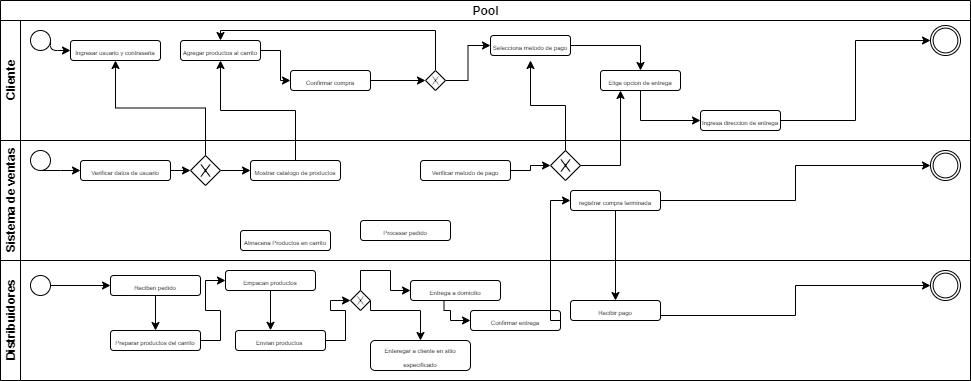

The diagram above was exported from draw.io. Its source (the exported page's mxGraphModel, read from the mxfile embedded in the PNG):
<mxGraphModel dx="942" dy="582" grid="1" gridSize="10" guides="1" tooltips="1" connect="1" arrows="1" fold="1" page="1" pageScale="1" pageWidth="850" pageHeight="1100" background="#ffffff" math="0" shadow="0">
  <root>
    <mxCell id="0" />
    <mxCell id="1" parent="0" />
    <mxCell id="LAef1w2Ub8PIJbOYtXi8-1" value="Pool" style="swimlane;html=1;childLayout=stackLayout;resizeParent=1;resizeParentMax=0;horizontal=1;startSize=20;horizontalStack=0;" parent="1" vertex="1">
      <mxGeometry x="110" width="970" height="380" as="geometry" />
    </mxCell>
    <mxCell id="LAef1w2Ub8PIJbOYtXi8-2" value="Cliente" style="swimlane;html=1;startSize=20;horizontal=0;" parent="LAef1w2Ub8PIJbOYtXi8-1" vertex="1">
      <mxGeometry y="20" width="970" height="120" as="geometry" />
    </mxCell>
    <mxCell id="LAef1w2Ub8PIJbOYtXi8-5" value="" style="shape=mxgraph.bpmn.shape;html=1;verticalLabelPosition=bottom;labelBackgroundColor=#ffffff;verticalAlign=top;align=center;perimeter=ellipsePerimeter;outlineConnect=0;outline=standard;symbol=general;" parent="LAef1w2Ub8PIJbOYtXi8-2" vertex="1">
      <mxGeometry x="30" y="10" width="20" height="20" as="geometry" />
    </mxCell>
    <mxCell id="LAef1w2Ub8PIJbOYtXi8-7" value="&lt;font style=&quot;font-size: 6px&quot;&gt;Ingresar usuario y contraseña&lt;/font&gt;" style="rounded=1;whiteSpace=wrap;html=1;" parent="LAef1w2Ub8PIJbOYtXi8-2" vertex="1">
      <mxGeometry x="70" y="20" width="90" height="20" as="geometry" />
    </mxCell>
    <mxCell id="LAef1w2Ub8PIJbOYtXi8-6" value="" style="endArrow=classic;html=1;exitX=1;exitY=0.5;exitDx=0;exitDy=0;" parent="LAef1w2Ub8PIJbOYtXi8-2" source="LAef1w2Ub8PIJbOYtXi8-5" target="LAef1w2Ub8PIJbOYtXi8-7" edge="1">
      <mxGeometry width="50" height="50" relative="1" as="geometry">
        <mxPoint x="40" y="90" as="sourcePoint" />
        <mxPoint x="70" y="30" as="targetPoint" />
        <Array as="points">
          <mxPoint x="50" y="30" />
        </Array>
      </mxGeometry>
    </mxCell>
    <mxCell id="LAef1w2Ub8PIJbOYtXi8-68" style="edgeStyle=orthogonalEdgeStyle;rounded=0;orthogonalLoop=1;jettySize=auto;html=1;exitX=1;exitY=0.5;exitDx=0;exitDy=0;entryX=0;entryY=0.5;entryDx=0;entryDy=0;" parent="LAef1w2Ub8PIJbOYtXi8-2" source="LAef1w2Ub8PIJbOYtXi8-15" target="LAef1w2Ub8PIJbOYtXi8-17" edge="1">
      <mxGeometry relative="1" as="geometry" />
    </mxCell>
    <mxCell id="LAef1w2Ub8PIJbOYtXi8-15" value="&lt;font style=&quot;font-size: 6px&quot;&gt;Agregar productos al carrito&lt;/font&gt;" style="rounded=1;whiteSpace=wrap;html=1;" parent="LAef1w2Ub8PIJbOYtXi8-2" vertex="1">
      <mxGeometry x="180" y="20" width="80" height="20" as="geometry" />
    </mxCell>
    <mxCell id="LAef1w2Ub8PIJbOYtXi8-70" style="edgeStyle=orthogonalEdgeStyle;rounded=0;orthogonalLoop=1;jettySize=auto;html=1;exitX=1;exitY=0.5;exitDx=0;exitDy=0;entryX=0;entryY=0.5;entryDx=0;entryDy=0;" parent="LAef1w2Ub8PIJbOYtXi8-2" source="LAef1w2Ub8PIJbOYtXi8-17" target="LAef1w2Ub8PIJbOYtXi8-69" edge="1">
      <mxGeometry relative="1" as="geometry" />
    </mxCell>
    <mxCell id="LAef1w2Ub8PIJbOYtXi8-17" value="&lt;font style=&quot;font-size: 6px&quot;&gt;Confirmar compra&lt;/font&gt;" style="rounded=1;whiteSpace=wrap;html=1;" parent="LAef1w2Ub8PIJbOYtXi8-2" vertex="1">
      <mxGeometry x="290" y="50" width="80" height="20" as="geometry" />
    </mxCell>
    <mxCell id="LAef1w2Ub8PIJbOYtXi8-73" style="edgeStyle=orthogonalEdgeStyle;rounded=0;orthogonalLoop=1;jettySize=auto;html=1;exitX=1;exitY=0.5;exitDx=0;exitDy=0;entryX=0.5;entryY=0;entryDx=0;entryDy=0;" parent="LAef1w2Ub8PIJbOYtXi8-2" source="LAef1w2Ub8PIJbOYtXi8-18" target="LAef1w2Ub8PIJbOYtXi8-19" edge="1">
      <mxGeometry relative="1" as="geometry" />
    </mxCell>
    <mxCell id="LAef1w2Ub8PIJbOYtXi8-18" value="&lt;font style=&quot;font-size: 6px&quot;&gt;Selecciona metodo de pago&lt;/font&gt;" style="rounded=1;whiteSpace=wrap;html=1;" parent="LAef1w2Ub8PIJbOYtXi8-2" vertex="1">
      <mxGeometry x="490" y="15" width="80" height="20" as="geometry" />
    </mxCell>
    <mxCell id="LAef1w2Ub8PIJbOYtXi8-74" style="edgeStyle=orthogonalEdgeStyle;rounded=0;orthogonalLoop=1;jettySize=auto;html=1;exitX=0.5;exitY=1;exitDx=0;exitDy=0;entryX=0;entryY=0.5;entryDx=0;entryDy=0;" parent="LAef1w2Ub8PIJbOYtXi8-2" source="LAef1w2Ub8PIJbOYtXi8-19" target="LAef1w2Ub8PIJbOYtXi8-20" edge="1">
      <mxGeometry relative="1" as="geometry" />
    </mxCell>
    <mxCell id="LAef1w2Ub8PIJbOYtXi8-19" value="&lt;font style=&quot;font-size: 6px&quot;&gt;Elige opcion de entrega&lt;/font&gt;" style="rounded=1;whiteSpace=wrap;html=1;" parent="LAef1w2Ub8PIJbOYtXi8-2" vertex="1">
      <mxGeometry x="600" y="50" width="80" height="20" as="geometry" />
    </mxCell>
    <mxCell id="LAef1w2Ub8PIJbOYtXi8-75" style="edgeStyle=orthogonalEdgeStyle;rounded=0;orthogonalLoop=1;jettySize=auto;html=1;exitX=1;exitY=0.5;exitDx=0;exitDy=0;entryX=0;entryY=0.5;entryDx=0;entryDy=0;" parent="LAef1w2Ub8PIJbOYtXi8-2" source="LAef1w2Ub8PIJbOYtXi8-20" target="LAef1w2Ub8PIJbOYtXi8-21" edge="1">
      <mxGeometry relative="1" as="geometry" />
    </mxCell>
    <mxCell id="LAef1w2Ub8PIJbOYtXi8-20" value="&lt;font style=&quot;font-size: 6px&quot;&gt;Ingresa direccion de entrega&lt;/font&gt;" style="rounded=1;whiteSpace=wrap;html=1;" parent="LAef1w2Ub8PIJbOYtXi8-2" vertex="1">
      <mxGeometry x="700" y="90" width="80" height="20" as="geometry" />
    </mxCell>
    <mxCell id="LAef1w2Ub8PIJbOYtXi8-21" value="" style="shape=mxgraph.bpmn.shape;html=1;verticalLabelPosition=bottom;labelBackgroundColor=#ffffff;verticalAlign=top;align=center;perimeter=ellipsePerimeter;outlineConnect=0;outline=throwing;symbol=general;" parent="LAef1w2Ub8PIJbOYtXi8-2" vertex="1">
      <mxGeometry x="930" y="5" width="30" height="30" as="geometry" />
    </mxCell>
    <mxCell id="LAef1w2Ub8PIJbOYtXi8-71" style="edgeStyle=orthogonalEdgeStyle;rounded=0;orthogonalLoop=1;jettySize=auto;html=1;exitX=0.5;exitY=0;exitDx=0;exitDy=0;entryX=0.5;entryY=0;entryDx=0;entryDy=0;" parent="LAef1w2Ub8PIJbOYtXi8-2" source="LAef1w2Ub8PIJbOYtXi8-69" target="LAef1w2Ub8PIJbOYtXi8-15" edge="1">
      <mxGeometry relative="1" as="geometry">
        <Array as="points">
          <mxPoint x="435" y="10" />
          <mxPoint x="220" y="10" />
        </Array>
      </mxGeometry>
    </mxCell>
    <mxCell id="LAef1w2Ub8PIJbOYtXi8-72" style="edgeStyle=orthogonalEdgeStyle;rounded=0;orthogonalLoop=1;jettySize=auto;html=1;exitX=1;exitY=0.5;exitDx=0;exitDy=0;entryX=0;entryY=0.5;entryDx=0;entryDy=0;" parent="LAef1w2Ub8PIJbOYtXi8-2" source="LAef1w2Ub8PIJbOYtXi8-69" target="LAef1w2Ub8PIJbOYtXi8-18" edge="1">
      <mxGeometry relative="1" as="geometry" />
    </mxCell>
    <mxCell id="LAef1w2Ub8PIJbOYtXi8-69" value="" style="shape=mxgraph.bpmn.shape;html=1;verticalLabelPosition=bottom;labelBackgroundColor=#ffffff;verticalAlign=top;align=center;perimeter=rhombusPerimeter;background=gateway;outlineConnect=0;outline=none;symbol=exclusiveGw;" parent="LAef1w2Ub8PIJbOYtXi8-2" vertex="1">
      <mxGeometry x="425" y="50" width="20" height="20" as="geometry" />
    </mxCell>
    <mxCell id="LAef1w2Ub8PIJbOYtXi8-4" value="Sistema de ventas" style="swimlane;html=1;startSize=20;horizontal=0;" parent="LAef1w2Ub8PIJbOYtXi8-1" vertex="1">
      <mxGeometry y="140" width="970" height="120" as="geometry" />
    </mxCell>
    <mxCell id="LAef1w2Ub8PIJbOYtXi8-22" value="" style="shape=mxgraph.bpmn.shape;html=1;verticalLabelPosition=bottom;labelBackgroundColor=#ffffff;verticalAlign=top;align=center;perimeter=ellipsePerimeter;outlineConnect=0;outline=throwing;symbol=general;" parent="LAef1w2Ub8PIJbOYtXi8-4" vertex="1">
      <mxGeometry x="930" y="10" width="30" height="30" as="geometry" />
    </mxCell>
    <mxCell id="LAef1w2Ub8PIJbOYtXi8-78" style="edgeStyle=orthogonalEdgeStyle;rounded=0;orthogonalLoop=1;jettySize=auto;html=1;exitX=1;exitY=0.5;exitDx=0;exitDy=0;entryX=0;entryY=0.5;entryDx=0;entryDy=0;" parent="LAef1w2Ub8PIJbOYtXi8-4" source="LAef1w2Ub8PIJbOYtXi8-24" target="LAef1w2Ub8PIJbOYtXi8-28" edge="1">
      <mxGeometry relative="1" as="geometry" />
    </mxCell>
    <mxCell id="LAef1w2Ub8PIJbOYtXi8-24" value="&lt;font style=&quot;font-size: 6px&quot;&gt;Verificar datos de usuario&lt;/font&gt;" style="rounded=1;whiteSpace=wrap;html=1;" parent="LAef1w2Ub8PIJbOYtXi8-4" vertex="1">
      <mxGeometry x="80" y="20" width="90" height="20" as="geometry" />
    </mxCell>
    <mxCell id="LAef1w2Ub8PIJbOYtXi8-76" style="edgeStyle=orthogonalEdgeStyle;rounded=0;orthogonalLoop=1;jettySize=auto;html=1;exitX=0.5;exitY=1;exitDx=0;exitDy=0;entryX=0;entryY=0.5;entryDx=0;entryDy=0;" parent="LAef1w2Ub8PIJbOYtXi8-4" source="LAef1w2Ub8PIJbOYtXi8-25" target="LAef1w2Ub8PIJbOYtXi8-24" edge="1">
      <mxGeometry relative="1" as="geometry">
        <Array as="points">
          <mxPoint x="60" y="30" />
          <mxPoint x="60" y="30" />
        </Array>
      </mxGeometry>
    </mxCell>
    <mxCell id="LAef1w2Ub8PIJbOYtXi8-25" value="" style="shape=mxgraph.bpmn.shape;html=1;verticalLabelPosition=bottom;labelBackgroundColor=#ffffff;verticalAlign=top;align=center;perimeter=ellipsePerimeter;outlineConnect=0;outline=standard;symbol=general;" parent="LAef1w2Ub8PIJbOYtXi8-4" vertex="1">
      <mxGeometry x="30" y="10" width="20" height="20" as="geometry" />
    </mxCell>
    <mxCell id="LAef1w2Ub8PIJbOYtXi8-27" value="&lt;font style=&quot;font-size: 6px&quot;&gt;Mostrar catalogo de productos&lt;/font&gt;" style="rounded=1;whiteSpace=wrap;html=1;" parent="LAef1w2Ub8PIJbOYtXi8-4" vertex="1">
      <mxGeometry x="250" y="20" width="90" height="20" as="geometry" />
    </mxCell>
    <mxCell id="LAef1w2Ub8PIJbOYtXi8-80" style="edgeStyle=orthogonalEdgeStyle;rounded=0;orthogonalLoop=1;jettySize=auto;html=1;exitX=1;exitY=0.5;exitDx=0;exitDy=0;entryX=0;entryY=0.5;entryDx=0;entryDy=0;" parent="LAef1w2Ub8PIJbOYtXi8-4" source="LAef1w2Ub8PIJbOYtXi8-28" target="LAef1w2Ub8PIJbOYtXi8-27" edge="1">
      <mxGeometry relative="1" as="geometry" />
    </mxCell>
    <mxCell id="LAef1w2Ub8PIJbOYtXi8-28" value="" style="shape=mxgraph.bpmn.shape;html=1;verticalLabelPosition=bottom;labelBackgroundColor=#ffffff;verticalAlign=top;align=center;perimeter=rhombusPerimeter;background=gateway;outlineConnect=0;outline=none;symbol=exclusiveGw;" parent="LAef1w2Ub8PIJbOYtXi8-4" vertex="1">
      <mxGeometry x="190" y="15" width="30" height="30" as="geometry" />
    </mxCell>
    <mxCell id="LAef1w2Ub8PIJbOYtXi8-29" value="&lt;font style=&quot;font-size: 6px&quot;&gt;Almacena Productos en carrito&lt;/font&gt;" style="rounded=1;whiteSpace=wrap;html=1;" parent="LAef1w2Ub8PIJbOYtXi8-4" vertex="1">
      <mxGeometry x="240" y="90" width="90" height="20" as="geometry" />
    </mxCell>
    <mxCell id="LAef1w2Ub8PIJbOYtXi8-87" style="edgeStyle=orthogonalEdgeStyle;rounded=0;orthogonalLoop=1;jettySize=auto;html=1;exitX=1;exitY=0.5;exitDx=0;exitDy=0;entryX=0;entryY=0.5;entryDx=0;entryDy=0;" parent="LAef1w2Ub8PIJbOYtXi8-4" source="LAef1w2Ub8PIJbOYtXi8-30" target="LAef1w2Ub8PIJbOYtXi8-86" edge="1">
      <mxGeometry relative="1" as="geometry" />
    </mxCell>
    <mxCell id="LAef1w2Ub8PIJbOYtXi8-30" value="&lt;font style=&quot;font-size: 6px&quot;&gt;Verificar metodo de pago&lt;/font&gt;" style="rounded=1;whiteSpace=wrap;html=1;" parent="LAef1w2Ub8PIJbOYtXi8-4" vertex="1">
      <mxGeometry x="420" y="20" width="90" height="20" as="geometry" />
    </mxCell>
    <mxCell id="LAef1w2Ub8PIJbOYtXi8-31" value="&lt;font style=&quot;font-size: 6px&quot;&gt;Procesar pedido&lt;/font&gt;" style="rounded=1;whiteSpace=wrap;html=1;" parent="LAef1w2Ub8PIJbOYtXi8-4" vertex="1">
      <mxGeometry x="360" y="80" width="90" height="20" as="geometry" />
    </mxCell>
    <mxCell id="LAef1w2Ub8PIJbOYtXi8-82" style="edgeStyle=orthogonalEdgeStyle;rounded=0;orthogonalLoop=1;jettySize=auto;html=1;exitX=1;exitY=0.5;exitDx=0;exitDy=0;entryX=0;entryY=0.5;entryDx=0;entryDy=0;" parent="LAef1w2Ub8PIJbOYtXi8-4" source="LAef1w2Ub8PIJbOYtXi8-35" target="LAef1w2Ub8PIJbOYtXi8-22" edge="1">
      <mxGeometry relative="1" as="geometry" />
    </mxCell>
    <mxCell id="LAef1w2Ub8PIJbOYtXi8-35" value="&lt;font style=&quot;font-size: 6px&quot;&gt;registrar compra terminada&lt;/font&gt;" style="rounded=1;whiteSpace=wrap;html=1;" parent="LAef1w2Ub8PIJbOYtXi8-4" vertex="1">
      <mxGeometry x="570" y="50" width="90" height="20" as="geometry" />
    </mxCell>
    <mxCell id="LAef1w2Ub8PIJbOYtXi8-86" value="" style="shape=mxgraph.bpmn.shape;html=1;verticalLabelPosition=bottom;labelBackgroundColor=#ffffff;verticalAlign=top;align=center;perimeter=rhombusPerimeter;background=gateway;outlineConnect=0;outline=none;symbol=exclusiveGw;" parent="LAef1w2Ub8PIJbOYtXi8-4" vertex="1">
      <mxGeometry x="550" y="10" width="30" height="30" as="geometry" />
    </mxCell>
    <mxCell id="LAef1w2Ub8PIJbOYtXi8-3" value="Distribuidores" style="swimlane;html=1;startSize=20;horizontal=0;" parent="LAef1w2Ub8PIJbOYtXi8-1" vertex="1">
      <mxGeometry y="260" width="970" height="120" as="geometry" />
    </mxCell>
    <mxCell id="LAef1w2Ub8PIJbOYtXi8-23" value="" style="shape=mxgraph.bpmn.shape;html=1;verticalLabelPosition=bottom;labelBackgroundColor=#ffffff;verticalAlign=top;align=center;perimeter=ellipsePerimeter;outlineConnect=0;outline=throwing;symbol=general;" parent="LAef1w2Ub8PIJbOYtXi8-3" vertex="1">
      <mxGeometry x="930" y="10" width="30" height="30" as="geometry" />
    </mxCell>
    <mxCell id="LAef1w2Ub8PIJbOYtXi8-55" style="edgeStyle=orthogonalEdgeStyle;rounded=0;orthogonalLoop=1;jettySize=auto;html=1;exitX=0.5;exitY=1;exitDx=0;exitDy=0;entryX=0.5;entryY=0;entryDx=0;entryDy=0;" parent="LAef1w2Ub8PIJbOYtXi8-3" source="LAef1w2Ub8PIJbOYtXi8-32" target="LAef1w2Ub8PIJbOYtXi8-39" edge="1">
      <mxGeometry relative="1" as="geometry" />
    </mxCell>
    <mxCell id="LAef1w2Ub8PIJbOYtXi8-32" value="&lt;font style=&quot;font-size: 6px&quot;&gt;Reciben pedido&lt;/font&gt;" style="rounded=1;whiteSpace=wrap;html=1;" parent="LAef1w2Ub8PIJbOYtXi8-3" vertex="1">
      <mxGeometry x="110" y="15" width="90" height="20" as="geometry" />
    </mxCell>
    <mxCell id="LAef1w2Ub8PIJbOYtXi8-85" style="edgeStyle=orthogonalEdgeStyle;rounded=0;orthogonalLoop=1;jettySize=auto;html=1;exitX=0.372;exitY=0.956;exitDx=0;exitDy=0;entryX=0;entryY=0.5;entryDx=0;entryDy=0;exitPerimeter=0;" parent="LAef1w2Ub8PIJbOYtXi8-3" source="LAef1w2Ub8PIJbOYtXi8-34" target="LAef1w2Ub8PIJbOYtXi8-52" edge="1">
      <mxGeometry relative="1" as="geometry">
        <Array as="points">
          <mxPoint x="444" y="50" />
          <mxPoint x="450" y="50" />
          <mxPoint x="450" y="60" />
        </Array>
      </mxGeometry>
    </mxCell>
    <mxCell id="LAef1w2Ub8PIJbOYtXi8-34" value="&lt;font style=&quot;font-size: 6px&quot;&gt;Entrega a domicilio&lt;/font&gt;" style="rounded=1;whiteSpace=wrap;html=1;" parent="LAef1w2Ub8PIJbOYtXi8-3" vertex="1">
      <mxGeometry x="410" y="20" width="90" height="20" as="geometry" />
    </mxCell>
    <mxCell id="LAef1w2Ub8PIJbOYtXi8-54" style="edgeStyle=orthogonalEdgeStyle;rounded=0;orthogonalLoop=1;jettySize=auto;html=1;exitX=1;exitY=0.5;exitDx=0;exitDy=0;entryX=0;entryY=0.5;entryDx=0;entryDy=0;" parent="LAef1w2Ub8PIJbOYtXi8-3" source="LAef1w2Ub8PIJbOYtXi8-37" target="LAef1w2Ub8PIJbOYtXi8-32" edge="1">
      <mxGeometry relative="1" as="geometry" />
    </mxCell>
    <mxCell id="LAef1w2Ub8PIJbOYtXi8-37" value="" style="shape=mxgraph.bpmn.shape;html=1;verticalLabelPosition=bottom;labelBackgroundColor=#ffffff;verticalAlign=top;align=center;perimeter=ellipsePerimeter;outlineConnect=0;outline=standard;symbol=general;" parent="LAef1w2Ub8PIJbOYtXi8-3" vertex="1">
      <mxGeometry x="30" y="15" width="20" height="20" as="geometry" />
    </mxCell>
    <mxCell id="LAef1w2Ub8PIJbOYtXi8-56" style="edgeStyle=orthogonalEdgeStyle;rounded=0;orthogonalLoop=1;jettySize=auto;html=1;exitX=1;exitY=0.5;exitDx=0;exitDy=0;entryX=0;entryY=0.5;entryDx=0;entryDy=0;" parent="LAef1w2Ub8PIJbOYtXi8-3" source="LAef1w2Ub8PIJbOYtXi8-39" target="LAef1w2Ub8PIJbOYtXi8-40" edge="1">
      <mxGeometry relative="1" as="geometry" />
    </mxCell>
    <mxCell id="LAef1w2Ub8PIJbOYtXi8-39" value="&lt;font style=&quot;font-size: 6px&quot;&gt;Preparar productos del carrito&lt;/font&gt;" style="rounded=1;whiteSpace=wrap;html=1;" parent="LAef1w2Ub8PIJbOYtXi8-3" vertex="1">
      <mxGeometry x="110" y="70" width="90" height="20" as="geometry" />
    </mxCell>
    <mxCell id="LAef1w2Ub8PIJbOYtXi8-57" style="edgeStyle=orthogonalEdgeStyle;rounded=0;orthogonalLoop=1;jettySize=auto;html=1;exitX=0.5;exitY=1;exitDx=0;exitDy=0;entryX=0.389;entryY=-0.01;entryDx=0;entryDy=0;entryPerimeter=0;" parent="LAef1w2Ub8PIJbOYtXi8-3" source="LAef1w2Ub8PIJbOYtXi8-40" target="LAef1w2Ub8PIJbOYtXi8-41" edge="1">
      <mxGeometry relative="1" as="geometry" />
    </mxCell>
    <mxCell id="LAef1w2Ub8PIJbOYtXi8-40" value="&lt;font style=&quot;font-size: 6px&quot;&gt;Empacan productos&lt;/font&gt;" style="rounded=1;whiteSpace=wrap;html=1;" parent="LAef1w2Ub8PIJbOYtXi8-3" vertex="1">
      <mxGeometry x="225" y="10" width="90" height="20" as="geometry" />
    </mxCell>
    <mxCell id="LAef1w2Ub8PIJbOYtXi8-58" style="edgeStyle=orthogonalEdgeStyle;rounded=0;orthogonalLoop=1;jettySize=auto;html=1;exitX=1;exitY=0.5;exitDx=0;exitDy=0;entryX=0;entryY=0.5;entryDx=0;entryDy=0;" parent="LAef1w2Ub8PIJbOYtXi8-3" source="LAef1w2Ub8PIJbOYtXi8-41" target="LAef1w2Ub8PIJbOYtXi8-42" edge="1">
      <mxGeometry relative="1" as="geometry" />
    </mxCell>
    <mxCell id="LAef1w2Ub8PIJbOYtXi8-41" value="&lt;font style=&quot;font-size: 6px&quot;&gt;Envian productos&amp;nbsp;&lt;/font&gt;" style="rounded=1;whiteSpace=wrap;html=1;" parent="LAef1w2Ub8PIJbOYtXi8-3" vertex="1">
      <mxGeometry x="235" y="70" width="90" height="20" as="geometry" />
    </mxCell>
    <mxCell id="LAef1w2Ub8PIJbOYtXi8-59" style="edgeStyle=orthogonalEdgeStyle;rounded=0;orthogonalLoop=1;jettySize=auto;html=1;exitX=0.5;exitY=0;exitDx=0;exitDy=0;entryX=0;entryY=0.5;entryDx=0;entryDy=0;" parent="LAef1w2Ub8PIJbOYtXi8-3" source="LAef1w2Ub8PIJbOYtXi8-42" target="LAef1w2Ub8PIJbOYtXi8-34" edge="1">
      <mxGeometry relative="1" as="geometry" />
    </mxCell>
    <mxCell id="LAef1w2Ub8PIJbOYtXi8-61" style="edgeStyle=orthogonalEdgeStyle;rounded=0;orthogonalLoop=1;jettySize=auto;html=1;exitX=1;exitY=0.5;exitDx=0;exitDy=0;" parent="LAef1w2Ub8PIJbOYtXi8-3" source="LAef1w2Ub8PIJbOYtXi8-42" target="LAef1w2Ub8PIJbOYtXi8-60" edge="1">
      <mxGeometry relative="1" as="geometry">
        <Array as="points">
          <mxPoint x="370" y="50" />
          <mxPoint x="420" y="50" />
        </Array>
      </mxGeometry>
    </mxCell>
    <mxCell id="LAef1w2Ub8PIJbOYtXi8-42" value="" style="shape=mxgraph.bpmn.shape;html=1;verticalLabelPosition=bottom;labelBackgroundColor=#ffffff;verticalAlign=top;align=center;perimeter=rhombusPerimeter;background=gateway;outlineConnect=0;outline=none;symbol=exclusiveGw;" parent="LAef1w2Ub8PIJbOYtXi8-3" vertex="1">
      <mxGeometry x="350" y="30" width="20" height="20" as="geometry" />
    </mxCell>
    <mxCell id="LAef1w2Ub8PIJbOYtXi8-52" value="&lt;font style=&quot;font-size: 6px&quot;&gt;Confirmar entrega&lt;/font&gt;" style="rounded=1;whiteSpace=wrap;html=1;" parent="LAef1w2Ub8PIJbOYtXi8-3" vertex="1">
      <mxGeometry x="470" y="50" width="90" height="20" as="geometry" />
    </mxCell>
    <mxCell id="LAef1w2Ub8PIJbOYtXi8-83" style="edgeStyle=orthogonalEdgeStyle;rounded=0;orthogonalLoop=1;jettySize=auto;html=1;exitX=1;exitY=0.75;exitDx=0;exitDy=0;entryX=0;entryY=0.5;entryDx=0;entryDy=0;" parent="LAef1w2Ub8PIJbOYtXi8-3" source="LAef1w2Ub8PIJbOYtXi8-53" target="LAef1w2Ub8PIJbOYtXi8-23" edge="1">
      <mxGeometry relative="1" as="geometry" />
    </mxCell>
    <mxCell id="LAef1w2Ub8PIJbOYtXi8-53" value="&lt;font style=&quot;font-size: 6px&quot;&gt;Recibir pago&lt;/font&gt;" style="rounded=1;whiteSpace=wrap;html=1;" parent="LAef1w2Ub8PIJbOYtXi8-3" vertex="1">
      <mxGeometry x="570" y="40" width="90" height="20" as="geometry" />
    </mxCell>
    <mxCell id="LAef1w2Ub8PIJbOYtXi8-60" value="&lt;font style=&quot;font-size: 6px&quot;&gt;Enteregar a cliente en sitio especificado&lt;/font&gt;" style="rounded=1;whiteSpace=wrap;html=1;" parent="LAef1w2Ub8PIJbOYtXi8-3" vertex="1">
      <mxGeometry x="370" y="80" width="100" height="30" as="geometry" />
    </mxCell>
    <mxCell id="LAef1w2Ub8PIJbOYtXi8-62" style="edgeStyle=orthogonalEdgeStyle;rounded=0;orthogonalLoop=1;jettySize=auto;html=1;exitX=1;exitY=0.5;exitDx=0;exitDy=0;entryX=0;entryY=0.5;entryDx=0;entryDy=0;" parent="LAef1w2Ub8PIJbOYtXi8-1" source="LAef1w2Ub8PIJbOYtXi8-52" target="LAef1w2Ub8PIJbOYtXi8-35" edge="1">
      <mxGeometry relative="1" as="geometry">
        <Array as="points">
          <mxPoint x="550" y="320" />
          <mxPoint x="550" y="200" />
        </Array>
      </mxGeometry>
    </mxCell>
    <mxCell id="LAef1w2Ub8PIJbOYtXi8-79" style="edgeStyle=orthogonalEdgeStyle;rounded=0;orthogonalLoop=1;jettySize=auto;html=1;exitX=0.5;exitY=0;exitDx=0;exitDy=0;entryX=0.5;entryY=1;entryDx=0;entryDy=0;" parent="LAef1w2Ub8PIJbOYtXi8-1" source="LAef1w2Ub8PIJbOYtXi8-28" target="LAef1w2Ub8PIJbOYtXi8-7" edge="1">
      <mxGeometry relative="1" as="geometry" />
    </mxCell>
    <mxCell id="LAef1w2Ub8PIJbOYtXi8-81" style="edgeStyle=orthogonalEdgeStyle;rounded=0;orthogonalLoop=1;jettySize=auto;html=1;exitX=0.5;exitY=0;exitDx=0;exitDy=0;entryX=0.5;entryY=1;entryDx=0;entryDy=0;" parent="LAef1w2Ub8PIJbOYtXi8-1" source="LAef1w2Ub8PIJbOYtXi8-27" target="LAef1w2Ub8PIJbOYtXi8-15" edge="1">
      <mxGeometry relative="1" as="geometry" />
    </mxCell>
    <mxCell id="LAef1w2Ub8PIJbOYtXi8-84" style="edgeStyle=orthogonalEdgeStyle;rounded=0;orthogonalLoop=1;jettySize=auto;html=1;exitX=0.5;exitY=1;exitDx=0;exitDy=0;entryX=0.5;entryY=0;entryDx=0;entryDy=0;" parent="LAef1w2Ub8PIJbOYtXi8-1" source="LAef1w2Ub8PIJbOYtXi8-35" target="LAef1w2Ub8PIJbOYtXi8-53" edge="1">
      <mxGeometry relative="1" as="geometry" />
    </mxCell>
    <mxCell id="LAef1w2Ub8PIJbOYtXi8-88" style="edgeStyle=orthogonalEdgeStyle;rounded=0;orthogonalLoop=1;jettySize=auto;html=1;exitX=1;exitY=0.5;exitDx=0;exitDy=0;entryX=0.25;entryY=1;entryDx=0;entryDy=0;" parent="LAef1w2Ub8PIJbOYtXi8-1" source="LAef1w2Ub8PIJbOYtXi8-86" target="LAef1w2Ub8PIJbOYtXi8-19" edge="1">
      <mxGeometry relative="1" as="geometry" />
    </mxCell>
    <mxCell id="LAef1w2Ub8PIJbOYtXi8-89" style="edgeStyle=orthogonalEdgeStyle;rounded=0;orthogonalLoop=1;jettySize=auto;html=1;exitX=0.5;exitY=0;exitDx=0;exitDy=0;" parent="1" source="LAef1w2Ub8PIJbOYtXi8-86" edge="1">
      <mxGeometry relative="1" as="geometry">
        <mxPoint x="640" y="60" as="targetPoint" />
      </mxGeometry>
    </mxCell>
  </root>
</mxGraphModel>